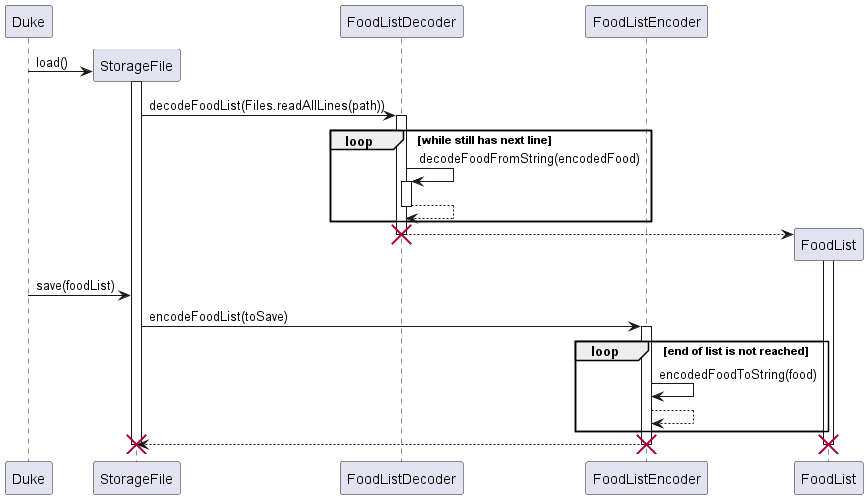

The diagram above was rendered by PlantUML. Its source (embedded in the PNG):
@startuml
'https://plantuml.com/sequence-diagram


participant Duke

create StorageFile as sf
Duke -> sf: load()
activate sf


sf -> FoodListDecoder: decodeFoodList(Files.readAllLines(path))
activate FoodListDecoder

loop while still has next line
FoodListDecoder -> FoodListDecoder: decodeFoodFromString(encodedFood)
activate FoodListDecoder
FoodListDecoder --> FoodListDecoder
deactivate FoodListDecoder
end

participant FoodListEncoder
create FoodList as fl
FoodListDecoder --> fl
deactivate FoodListDecoder
destroy FoodListDecoder
activate fl

Duke -> sf: save(foodList)
sf -> FoodListEncoder: encodeFoodList(toSave)
activate FoodListEncoder
loop end of list is not reached
FoodListEncoder -> FoodListEncoder: encodedFoodToString(food)
FoodListEncoder --> FoodListEncoder
end

FoodListEncoder --> sf
deactivate FoodListEncoder
destroy FoodListEncoder
destroy sf
destroy fl


@enduml